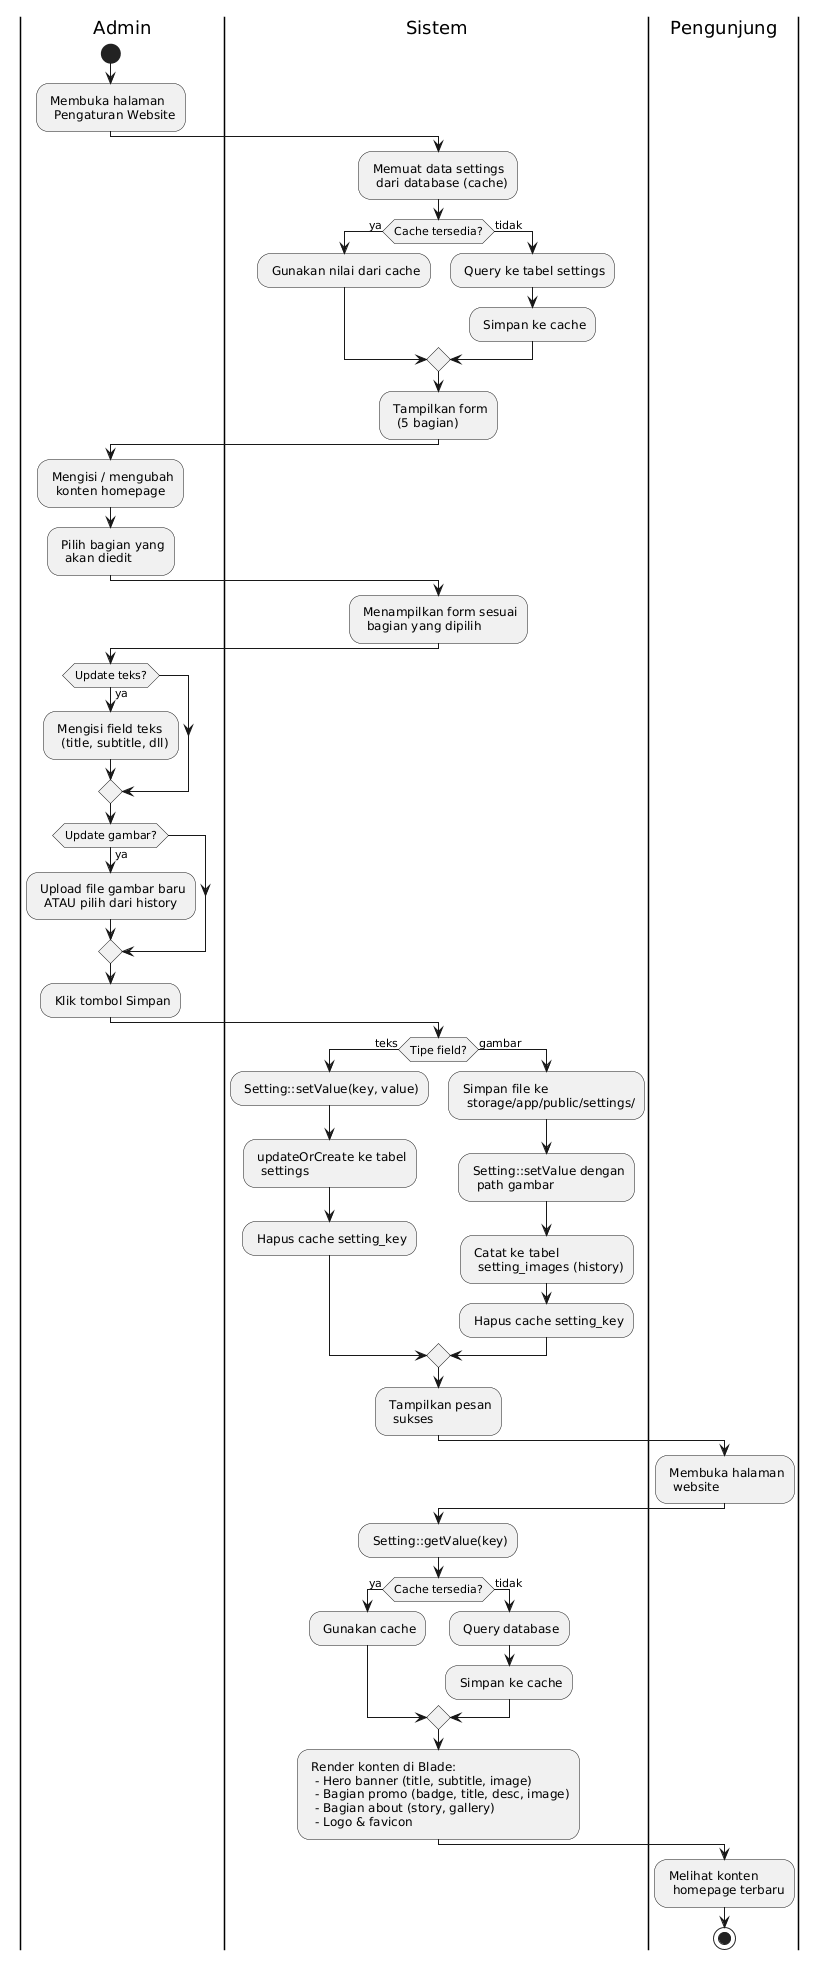

The diagram above was rendered by PlantUML. Its source (embedded in the PNG):
@startuml
|Admin|
start
: Membuka halaman
  Pengaturan Website;
|Sistem|
: Memuat data settings
  dari database (cache);

if (Cache tersedia?) then (ya)
  : Gunakan nilai dari cache;
else (tidak)
  : Query ke tabel settings;
  : Simpan ke cache;
endif

: Tampilkan form
  (5 bagian);

|Admin|
: Mengisi / mengubah
  konten homepage;
: Pilih bagian yang
  akan diedit;

|Sistem|
: Menampilkan form sesuai
  bagian yang dipilih;

|Admin|
if (Update teks?) then (ya)
  : Mengisi field teks
    (title, subtitle, dll);
else
endif

if (Update gambar?) then (ya)
  : Upload file gambar baru
    ATAU pilih dari history;
else
endif

: Klik tombol Simpan;

|Sistem|

if (Tipe field?) then (teks)
  : Setting::setValue(key, value);
  : updateOrCreate ke tabel
    settings;
  : Hapus cache setting_key;
else (gambar)
  : Simpan file ke
    storage/app/public/settings/;
  : Setting::setValue dengan
    path gambar;
  : Catat ke tabel
    setting_images (history);
  : Hapus cache setting_key;
endif

: Tampilkan pesan
  sukses;

|Pengunjung|
: Membuka halaman
  website;

|Sistem|
: Setting::getValue(key);
if (Cache tersedia?) then (ya)
  : Gunakan cache;
else (tidak)
  : Query database;
  : Simpan ke cache;
endif

: Render konten di Blade:
  - Hero banner (title, subtitle, image)
  - Bagian promo (badge, title, desc, image)
  - Bagian about (story, gallery)
  - Logo & favicon;

|Pengunjung|
: Melihat konten
  homepage terbaru;
stop
@enduml